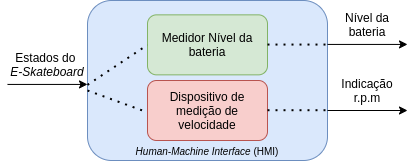

The diagram above was exported from draw.io. Its source (the exported page's mxGraphModel, read from the mxfile embedded in the PNG):
<mxGraphModel dx="630" dy="470" grid="1" gridSize="10" guides="1" tooltips="1" connect="1" arrows="1" fold="1" page="1" pageScale="1" pageWidth="850" pageHeight="1100" math="0" shadow="0">
  <root>
    <mxCell id="0" />
    <mxCell id="1" parent="0" />
    <mxCell id="IkJhx8HQ5YWTofmw1zRR-1" value="" style="rounded=1;whiteSpace=wrap;html=1;fillColor=#dae8fc;strokeColor=#6c8ebf;" parent="1" vertex="1">
      <mxGeometry x="200" y="70" width="240" height="160" as="geometry" />
    </mxCell>
    <mxCell id="IkJhx8HQ5YWTofmw1zRR-2" value="" style="endArrow=classic;html=1;" parent="1" edge="1">
      <mxGeometry width="50" height="50" relative="1" as="geometry">
        <mxPoint x="120" y="153.93" as="sourcePoint" />
        <mxPoint x="200" y="153.93" as="targetPoint" />
      </mxGeometry>
    </mxCell>
    <mxCell id="IkJhx8HQ5YWTofmw1zRR-3" value="Estados do &lt;br&gt;&lt;i&gt;E-Skateboard&lt;/i&gt;" style="text;html=1;strokeColor=none;fillColor=none;align=center;verticalAlign=middle;whiteSpace=wrap;rounded=0;" parent="1" vertex="1">
      <mxGeometry x="120" y="124.35" width="80" height="20" as="geometry" />
    </mxCell>
    <mxCell id="IkJhx8HQ5YWTofmw1zRR-4" value="" style="endArrow=classic;html=1;" parent="1" edge="1">
      <mxGeometry width="50" height="50" relative="1" as="geometry">
        <mxPoint x="440" y="113.92999999999999" as="sourcePoint" />
        <mxPoint x="520" y="113.92999999999999" as="targetPoint" />
      </mxGeometry>
    </mxCell>
    <mxCell id="IkJhx8HQ5YWTofmw1zRR-5" value="Nível da bateria" style="text;html=1;strokeColor=none;fillColor=none;align=center;verticalAlign=middle;whiteSpace=wrap;rounded=0;" parent="1" vertex="1">
      <mxGeometry x="440" y="84.35000000000001" width="80" height="20" as="geometry" />
    </mxCell>
    <mxCell id="IkJhx8HQ5YWTofmw1zRR-6" value="" style="endArrow=classic;html=1;" parent="1" edge="1">
      <mxGeometry width="50" height="50" relative="1" as="geometry">
        <mxPoint x="440" y="180" as="sourcePoint" />
        <mxPoint x="520" y="180" as="targetPoint" />
      </mxGeometry>
    </mxCell>
    <mxCell id="IkJhx8HQ5YWTofmw1zRR-8" value="Indicação r.p.m" style="text;html=1;strokeColor=none;fillColor=none;align=center;verticalAlign=middle;whiteSpace=wrap;rounded=0;" parent="1" vertex="1">
      <mxGeometry x="440" y="150" width="80" height="20" as="geometry" />
    </mxCell>
    <mxCell id="7URVhii5Rg6IOt7qUOr6-1" value="&lt;font style=&quot;font-size: 10px&quot;&gt;&lt;i&gt;Human-Machine Interface&amp;nbsp;&lt;/i&gt;(HMI)&lt;/font&gt;" style="text;html=1;strokeColor=none;fillColor=none;align=center;verticalAlign=middle;whiteSpace=wrap;rounded=0;" parent="1" vertex="1">
      <mxGeometry x="230" y="210" width="180" height="20" as="geometry" />
    </mxCell>
    <mxCell id="7URVhii5Rg6IOt7qUOr6-2" value="Medidor Nível da bateria" style="rounded=1;whiteSpace=wrap;html=1;fillColor=#d5e8d4;strokeColor=#82b366;" parent="1" vertex="1">
      <mxGeometry x="260" y="84.35" width="120" height="60" as="geometry" />
    </mxCell>
    <mxCell id="7URVhii5Rg6IOt7qUOr6-3" value="Dispositivo de medição de velocidade" style="rounded=1;whiteSpace=wrap;html=1;fillColor=#f8cecc;strokeColor=#b85450;" parent="1" vertex="1">
      <mxGeometry x="260" y="150" width="120" height="60" as="geometry" />
    </mxCell>
    <mxCell id="7URVhii5Rg6IOt7qUOr6-4" value="" style="endArrow=none;dashed=1;html=1;dashPattern=1 3;strokeWidth=2;" parent="1" edge="1">
      <mxGeometry width="50" height="50" relative="1" as="geometry">
        <mxPoint x="200" y="154.35" as="sourcePoint" />
        <mxPoint x="260" y="114.35" as="targetPoint" />
      </mxGeometry>
    </mxCell>
    <mxCell id="7URVhii5Rg6IOt7qUOr6-5" value="" style="endArrow=none;dashed=1;html=1;dashPattern=1 3;strokeWidth=2;" parent="1" edge="1">
      <mxGeometry width="50" height="50" relative="1" as="geometry">
        <mxPoint x="200" y="160" as="sourcePoint" />
        <mxPoint x="255" y="180" as="targetPoint" />
      </mxGeometry>
    </mxCell>
    <mxCell id="7URVhii5Rg6IOt7qUOr6-6" value="" style="endArrow=none;dashed=1;html=1;dashPattern=1 3;strokeWidth=2;" parent="1" edge="1">
      <mxGeometry width="50" height="50" relative="1" as="geometry">
        <mxPoint x="380" y="179.70999999999998" as="sourcePoint" />
        <mxPoint x="440" y="179.70999999999998" as="targetPoint" />
      </mxGeometry>
    </mxCell>
    <mxCell id="7URVhii5Rg6IOt7qUOr6-7" value="" style="endArrow=none;dashed=1;html=1;dashPattern=1 3;strokeWidth=2;" parent="1" edge="1">
      <mxGeometry width="50" height="50" relative="1" as="geometry">
        <mxPoint x="380" y="114.06000000000003" as="sourcePoint" />
        <mxPoint x="440" y="114.06000000000003" as="targetPoint" />
      </mxGeometry>
    </mxCell>
  </root>
</mxGraphModel>